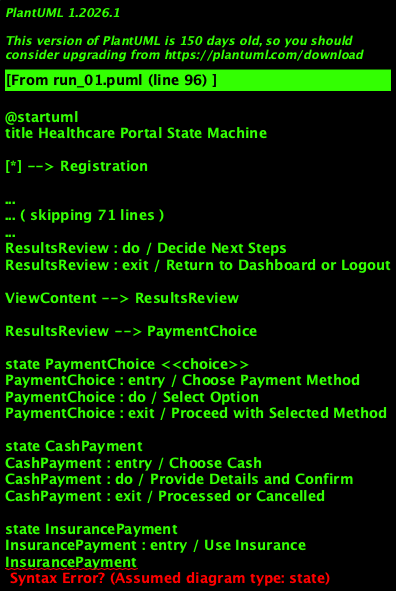

The diagram above was rendered by PlantUML. Its source (embedded in the PNG):
@startuml
title Healthcare Portal State Machine

[*] --> Registration

state Registration
Registration : entry / Start New User
Registration : do / Enter Details
Registration : exit / Registered or Failed

state RegDecision <<choice>>
Registration --> RegDecision

state ValidRegistration
ValidRegistration : entry / Successfully Registered
ValidRegistration : do / Proceed to Login
ValidRegistration : exit / Move to Login State

state InvalidRegistration
InvalidRegistration : entry / Registration Failed
InvalidRegistration : do / Access Denied
InvalidRegistration : exit / End Session

RegDecision --> ValidRegistration
RegDecision --> InvalidRegistration

ValidRegistration --> Login

state Login
Login : entry / Enter Credentials
Login : do / Verify User
Login : exit / Successfully Logged In or Not

state LoginDecision <<choice>>
Login --> LoginDecision

state ValidLogin
ValidLogin : entry / Successfully Logged In
ValidLogin : do / Access Granted
ValidLogin : exit / Proceed to Dashboard

state InvalidLogin
InvalidLogin : entry / Wrong Credentials
InvalidLogin : do / Display Error
InvalidLogin : exit / Return to Login or End Session

LoginDecision --> ValidLogin
LoginDecision --> InvalidLogin

ValidLogin --> Dashboard

state Dashboard
Dashboard : entry / Welcome Screen
Dashboard : do / Access Features
Dashboard : exit / Continue Using or Logout

state DashboardAction <<choice>>
Dashboard --> DashboardAction

state ViewContent
ViewContent : entry / Read News/Expert Content
ViewContent : do / Access Information
ViewContent : exit / Return to Dashboard

state HealthInfo
HealthInfo : entry / Check Symptoms/Health Info
HealthInfo : do / Analyze Data
HealthInfo : exit / Show Results or Continue

DashboardAction --> ViewContent
DashboardAction --> HealthInfo

HealthInfo --> ResultsReview

state ResultsReview
ResultsReview : entry / Review Results
ResultsReview : do / Decide Next Steps
ResultsReview : exit / Return to Dashboard or Logout

ViewContent --> ResultsReview

ResultsReview --> PaymentChoice

state PaymentChoice <<choice>>
PaymentChoice : entry / Choose Payment Method
PaymentChoice : do / Select Option
PaymentChoice : exit / Proceed with Selected Method

state CashPayment
CashPayment : entry / Choose Cash
CashPayment : do / Provide Details and Confirm
CashPayment : exit / Processed or Cancelled

state InsurancePayment
InsurancePayment : entry / Use Insurance
InsurancePayment
@enduml